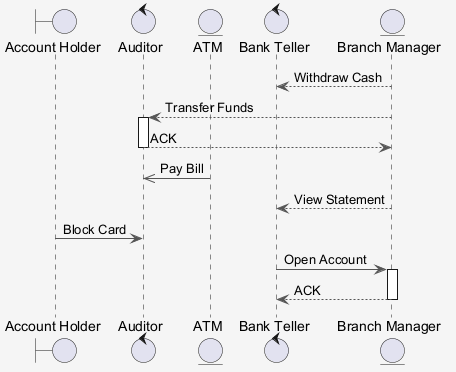

The diagram above was rendered by PlantUML. Its source (embedded in the PNG):
@startuml
skinparam shadowing false
skinparam backgroundColor #F5F5F5
skinparam ArrowColor #555555
boundary "Account Holder" as AH
control "Auditor" as A
entity "ATM" as A2
control "Bank Teller" as BT
entity "Branch Manager" as BM
BM --> BT : Withdraw Cash
BM --> A : Transfer Funds
activate A
A --> BM : ACK
deactivate A
A2 ->> A : Pay Bill
BM --> BT : View Statement
AH -> A : Block Card
BT -> BM : Open Account
activate BM
BM --> BT : ACK
deactivate BM
@enduml